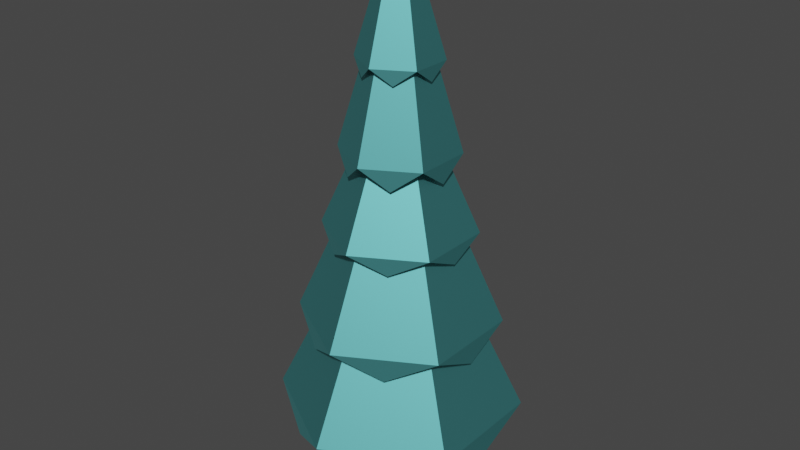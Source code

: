 # Source: pineTree_Round_A.blend  (saved by Blender 3.4.6; exported with 4.5.12 LTS)
import bpy
from mathutils import Matrix  # noqa: F401  (used for matrix-valued properties, if any)

bpy.ops.wm.read_factory_settings(use_empty=True)
scene = bpy.context.scene
scene.name = 'Scene'

# ---- collections
col_collection = bpy.data.collections.new('Collection'); scene.collection.children.link(col_collection)

# ---- materials (node trees are filled in below, after node groups)
mat_leafsdark_017 = bpy.data.materials.new('leafsDark.017')
mat_leafsdark_017.use_transparent_shadow = False
mat_leafsdark_017.diffuse_color = (0.1686, 0.651, 0.6667, 1.0)
mat_leafsdark_017.roughness = 0.5528
mat_leafsdark_017.specular_intensity = 1.0
mat_leafsdark_017.metallic = 1.0
mat_woodbarkdark_012 = bpy.data.materials.new('woodBarkDark.012')
mat_woodbarkdark_012.use_transparent_shadow = False
mat_woodbarkdark_012.diffuse_color = (0.8, 0.4627, 0.3686, 1.0)
mat_woodbarkdark_012.roughness = 0.5528
mat_woodbarkdark_012.specular_intensity = 1.0
mat_woodbarkdark_012.metallic = 1.0

# ---- material node trees
mat_leafsdark_017.use_nodes = True; mat_leafsdark_017.node_tree.nodes.clear()
_N = mat_leafsdark_017.node_tree.nodes; _L = mat_leafsdark_017.node_tree.links
n0 = _N.new('ShaderNodeBsdfPrincipled'); n0.name = 'Principled BSDF'; n0.location = (10, 300)
n0.distribution = 'GGX'
n0.subsurface_method = 'RANDOM_WALK_SKIN'
n0.inputs[0].default_value = (0.1686, 0.651, 0.6667, 1.0)
n0.inputs[1].default_value = 1.0
n0.inputs[2].default_value = 0.5528
n0.inputs[3].default_value = 1.45
n0.inputs[13].default_value = 1.0
n0.inputs[27].default_value = (0.0, 0.0, 0.0, 1.0)
n0.inputs[28].default_value = 1.0
n1 = _N.new('ShaderNodeOutputMaterial'); n1.name = 'Material Output'; n1.location = (300, 300)
n2 = _N.new('ShaderNodeNormalMap'); n2.name = 'Normal Map'; n2.location = (-300, -300)
n2.label = 'Normal/Map'
_L.new(n0.outputs[0], n1.inputs[0])
_L.new(n2.outputs[0], n0.inputs[5])
n1.is_active_output = True
mat_woodbarkdark_012.use_nodes = True; mat_woodbarkdark_012.node_tree.nodes.clear()
_N = mat_woodbarkdark_012.node_tree.nodes; _L = mat_woodbarkdark_012.node_tree.links
n0 = _N.new('ShaderNodeBsdfPrincipled'); n0.name = 'Principled BSDF'; n0.location = (10, 300)
n0.distribution = 'GGX'
n0.subsurface_method = 'RANDOM_WALK_SKIN'
n0.inputs[0].default_value = (0.8, 0.4627, 0.3686, 1.0)
n0.inputs[1].default_value = 1.0
n0.inputs[2].default_value = 0.5528
n0.inputs[3].default_value = 1.45
n0.inputs[13].default_value = 1.0
n0.inputs[27].default_value = (0.0, 0.0, 0.0, 1.0)
n0.inputs[28].default_value = 1.0
n1 = _N.new('ShaderNodeOutputMaterial'); n1.name = 'Material Output'; n1.location = (300, 300)
n2 = _N.new('ShaderNodeNormalMap'); n2.name = 'Normal Map'; n2.location = (-300, -300)
n2.label = 'Normal/Map'
_L.new(n0.outputs[0], n1.inputs[0])
_L.new(n2.outputs[0], n0.inputs[5])
n1.is_active_output = True

# ---- world
world_world = bpy.data.worlds.new('World'); scene.world = world_world
world_world.use_nodes = True; world_world.node_tree.nodes.clear()
_N = world_world.node_tree.nodes; _L = world_world.node_tree.links
n0 = _N.new('ShaderNodeOutputWorld'); n0.name = 'World Output'; n0.location = (300, 300)
n1 = _N.new('ShaderNodeBackground'); n1.name = 'Background'; n1.location = (10, 300)
n1.inputs[0].default_value = (0.05088, 0.05088, 0.05088, 1.0)
_L.new(n1.outputs[0], n0.inputs[0])
n0.is_active_output = True
world_world.color = (0.05088, 0.05088, 0.05088)
world_world.use_sun_shadow = False
world_world.sun_shadow_jitter_overblur = 0.0

# ---- meshes
me_mesh_307 = bpy.data.meshes.new('Mesh.307')
me_mesh_307.from_pydata([(2.402, 2.0, 1.387), (-2.31e-13, 2.0, 2.773), (1.506, 4.134, 0.8693), (-2.31e-13, 4.134, 1.739), (1.293, 4.642, 0.7463), (-2.31e-13, 4.642, 1.493), (1.97, 4.134, 1.137), (-2.31e-13, 4.134, 2.274), (1.167, 6.237, 0.6738), (-2.31e-13, 6.237, 1.348), (1.06, 6.517, 0.612), (-2.31e-13, 6.517, 1.224), (1.97, 4.134, -1.137), (1.97, 3.595, -1.444e-14), (1.97, 4.134, 1.137), (-2.31e-13, 4.134, 1.739), (-1.506, 4.134, 0.8693), (-2.31e-13, 4.642, 1.493), (-1.293, 4.642, 0.7463), (-2.402, 2.0, 1.387), (-2.31e-13, 2.0, 2.773), (-2.31e-13, 2.0, 2.773), (-1.201, 1.402, 2.08), (-2.402, 2.0, 1.387), (-1.97, 4.134, -1.137), (-0.9848, 3.595, -1.706), (-2.31e-13, 4.134, -2.274), (1.506, 4.134, -0.8693), (1.506, 4.134, 0.8693), (1.293, 4.642, -0.7463), (1.293, 4.642, 0.7463), (2.402, 2.0, 1.387), (2.402, 2.0, -1.387), (-2.31e-13, 9.981, 0.7382), (-0.6393, 9.981, 0.3691), (-2.31e-13, 10.09, 0.7069), (-0.6122, 10.09, 0.3534), (-1.137, 8.024, 0.6567), (-2.31e-13, 8.024, 1.313), (1.97, 4.134, -1.137), (1.506, 4.134, 0.8693), (1.97, 4.134, 1.137), (-2.31e-13, 4.134, 2.274), (-2.31e-13, 4.134, 1.739), (-1.97, 4.134, 1.137), (-1.506, 4.134, 0.8693), (-1.506, 4.134, -0.8693), (1.506, 4.134, -0.8693), (-2.31e-13, 4.134, -2.274), (-2.31e-13, 4.134, -1.739), (-1.97, 4.134, -1.137), (-2.31e-13, 4.134, 2.274), (-1.97, 4.134, 1.137), (-2.31e-13, 6.237, 1.348), (-1.167, 6.237, 0.6738), (-2.31e-13, 6.517, 1.224), (-1.06, 6.517, 0.612), (-2.31e-13, 4.134, -1.739), (1.506, 4.134, -0.8693), (-2.31e-13, 4.642, -1.493), (1.293, 4.642, -0.7463), (2.402, 2.0, -1.387), (-2.31e-13, 2.0, -2.773), (-2.402, 1.402, -4.331e-14), (-2.402, 2.0, -1.387), (-2.402, 2.0, 1.387), (-1.477, 6.237, -0.8529), (-0.795, 8.024, -0.459), (-1.477, 6.237, 0.8529), (-0.795, 8.024, 0.459), (-2.31e-13, 6.237, 1.706), (-1.477, 6.237, 0.8529), (-2.31e-13, 8.024, 0.918), (-0.795, 8.024, 0.459), (0.6393, 9.981, -0.3691), (0.6393, 9.981, 0.3691), (0.6122, 10.09, -0.3534), (0.6122, 10.09, 0.3534), (1.137, 8.024, 0.6567), (1.137, 8.024, -0.6567), (-2.31e-13, 2.0, -2.773), (1.201, 1.402, -2.08), (2.402, 2.0, -1.387), (-2.31e-13, 9.981, -0.9325), (0.8076, 9.981, -0.4663), (-2.31e-13, 12.53, -0.1606), (0.1391, 12.53, -0.0803), (1.137, 8.024, 0.6567), (-2.31e-13, 8.024, 1.313), (0.6393, 9.981, 0.3691), (-2.31e-13, 9.981, 0.7382), (0.6122, 10.09, 0.3534), (-2.31e-13, 10.09, 0.7069), (1.137, 8.024, 0.6567), (0.5687, 7.556, 0.985), (-2.31e-13, 8.024, 1.313), (-1.506, 4.134, -0.8693), (-1.293, 4.642, -0.7463), (-1.506, 4.134, 0.8693), (-1.293, 4.642, 0.7463), (-2.402, 2.0, 1.387), (-2.402, 2.0, -1.387), (-1.137, 8.024, -0.6567), (-2.31e-13, 8.024, -1.313), (-0.6393, 9.981, -0.3691), (-2.31e-13, 9.981, -0.7382), (-0.6122, 10.09, -0.3534), (-2.31e-13, 10.09, -0.7069), (-1.97, 4.134, -1.137), (-2.31e-13, 4.134, -2.274), (-1.167, 6.237, -0.6738), (-2.31e-13, 6.237, -1.348), (-1.06, 6.517, -0.612), (-2.31e-13, 6.517, -1.224), (2.402, 2.0, 1.387), (1.201, 1.402, 2.08), (-2.31e-13, 2.0, 2.773), (-2.402, 2.0, -1.387), (-2.31e-13, 2.0, -2.773), (-1.506, 4.134, -0.8693), (-2.31e-13, 4.134, -1.739), (-1.293, 4.642, -0.7463), (-2.31e-13, 4.642, -1.493), (-1.97, 3.595, -2.888e-14), (-1.97, 4.134, -1.137), (-1.97, 4.134, 1.137), (1.97, 4.134, 1.137), (0.9848, 3.595, 1.706), (-2.31e-13, 4.134, 2.274), (1.97, 4.134, -1.137), (1.97, 4.134, 1.137), (1.167, 6.237, -0.6738), (1.167, 6.237, 0.6738), (1.06, 6.517, -0.612), (1.06, 6.517, 0.612), (-2.31e-13, 4.134, -2.274), (1.97, 4.134, -1.137), (-2.31e-13, 6.237, -1.348), (1.167, 6.237, -0.6738), (-2.31e-13, 6.517, -1.224), (1.06, 6.517, -0.612), (2.402, 2.0, -1.387), (2.402, 1.402, -2.888e-14), (2.402, 2.0, 1.387), (-2.31e-13, 4.134, -2.274), (0.9848, 3.595, -1.706), (1.97, 4.134, -1.137), (-2.402, 2.0, -1.387), (-1.201, 1.402, -2.08), (-2.31e-13, 2.0, -2.773), (-2.31e-13, 4.134, 2.274), (-0.9848, 3.595, 1.706), (-1.97, 4.134, 1.137), (-1.97, 4.134, -1.137), (-1.167, 6.237, -0.6738), (-1.97, 4.134, 1.137), (-1.167, 6.237, 0.6738), (-1.06, 6.517, -0.612), (-1.06, 6.517, 0.612), (-0.6393, 9.981, -0.3691), (-0.6122, 10.09, -0.3534), (-0.6393, 9.981, 0.3691), (-0.6122, 10.09, 0.3534), (-1.137, 8.024, 0.6567), (-1.137, 8.024, -0.6567), (-2.31e-13, 8.024, -1.313), (0.5687, 7.556, -0.985), (1.137, 8.024, -0.6567), (-1.137, 8.024, -0.6567), (-0.5687, 7.556, -0.985), (-2.31e-13, 8.024, -1.313), (1.137, 8.024, -0.6567), (0.795, 8.024, 0.459), (1.137, 8.024, 0.6567), (-2.31e-13, 8.024, 1.313), (-2.31e-13, 8.024, 0.918), (-1.137, 8.024, 0.6567), (-0.795, 8.024, 0.459), (-0.795, 8.024, -0.459), (0.795, 8.024, -0.459), (-2.31e-13, 8.024, -1.313), (-2.31e-13, 8.024, -0.918), (-1.137, 8.024, -0.6567), (-2.31e-13, 9.981, 0.9325), (-0.8076, 9.981, 0.4663), (-2.31e-13, 12.53, 0.1606), (-0.1391, 12.53, 0.0803), (-1.477, 6.237, -0.8529), (-0.7386, 5.832, -1.279), (-2.31e-13, 6.237, -1.706), (1.477, 6.237, 0.8529), (-2.31e-13, 6.237, 1.706), (0.795, 8.024, 0.459), (-2.31e-13, 8.024, 0.918), (-2.31e-13, 8.024, -1.313), (1.137, 8.024, -0.6567), (-2.31e-13, 9.981, -0.7382), (0.6393, 9.981, -0.3691), (-2.31e-13, 10.09, -0.7069), (0.6122, 10.09, -0.3534), (1.477, 6.237, -0.8529), (1.167, 6.237, 0.6738), (1.477, 6.237, 0.8529), (-2.31e-13, 6.237, 1.706), (-2.31e-13, 6.237, 1.348), (-1.477, 6.237, 0.8529), (-1.167, 6.237, 0.6738), (-1.167, 6.237, -0.6738), (1.167, 6.237, -0.6738), (-2.31e-13, 6.237, -1.706), (-2.31e-13, 6.237, -1.348), (-1.477, 6.237, -0.8529), (-2.31e-13, 9.981, -0.9325), (0.4038, 9.649, -0.6994), (0.8076, 9.981, -0.4663), (-1.137, 7.556, 4.331e-14), (-1.137, 8.024, -0.6567), (-1.137, 8.024, 0.6567), (-0.8076, 9.981, -0.4663), (-0.1391, 12.53, -0.0803), (-0.8076, 9.981, 0.4663), (-0.1391, 12.53, 0.0803), (-2.31e-13, 8.024, 1.313), (-0.5687, 7.556, 0.985), (-1.137, 8.024, 0.6567), (0.1391, 12.53, -0.0803), (0.1391, 12.53, 0.0803), (-2.31e-13, 12.53, -0.1606), (-2.31e-13, 12.53, 0.1606), (-0.1391, 12.53, -0.0803), (-0.1391, 12.53, 0.0803), (0.8076, 9.981, -0.4663), (0.8076, 9.649, 1.011e-13), (0.8076, 9.981, 0.4663), (-1.477, 5.832, 2.888e-14), (-1.477, 6.237, -0.8529), (-1.477, 6.237, 0.8529), (0.8076, 9.981, 0.4663), (0.4038, 9.649, 0.6994), (-2.31e-13, 9.981, 0.9325), (-2.31e-13, 6.237, -1.706), (0.7386, 5.832, -1.279), (1.477, 6.237, -0.8529), (1.477, 6.237, 0.8529), (0.7386, 5.832, 1.279), (-2.31e-13, 6.237, 1.706), (-0.8076, 9.649, 8.663e-14), (-0.8076, 9.981, -0.4663), (-0.8076, 9.981, 0.4663), (-0.8076, 9.981, -0.4663), (-0.4038, 9.649, -0.6994), (-2.31e-13, 9.981, -0.9325), (0.8076, 9.981, 0.4663), (-2.31e-13, 9.981, 0.9325), (0.1391, 12.53, 0.0803), (-2.31e-13, 12.53, 0.1606), (0.8076, 9.981, -0.4663), (0.8076, 9.981, 0.4663), (0.1391, 12.53, -0.0803), (0.1391, 12.53, 0.0803), (0.8076, 9.981, -0.4663), (0.6393, 9.981, 0.3691), (0.8076, 9.981, 0.4663), (-2.31e-13, 9.981, 0.9325), (-2.31e-13, 9.981, 0.7382), (-0.8076, 9.981, 0.4663), (-0.6393, 9.981, 0.3691), (-0.6393, 9.981, -0.3691), (0.6393, 9.981, -0.3691), (-2.31e-13, 9.981, -0.9325), (-2.31e-13, 9.981, -0.7382), (-0.8076, 9.981, -0.4663), (-2.31e-13, 6.237, -1.706), (1.477, 6.237, -0.8529), (-2.31e-13, 8.024, -0.918), (0.795, 8.024, -0.459), (1.477, 6.237, -0.8529), (1.477, 5.832, 2.888e-14), (1.477, 6.237, 0.8529), (-1.477, 6.237, -0.8529), (-2.31e-13, 6.237, -1.706), (-0.795, 8.024, -0.459), (-2.31e-13, 8.024, -0.918), (2.402, 2.0, 1.387), (2.402, 2.0, -1.387), (-2.31e-13, 2.0, 2.773), (0.6992, 2.0, 0.4037), (-3.176e-13, 2.0, 0.8074), (-2.402, 2.0, 1.387), (-0.6992, 2.0, 0.4037), (-0.6992, 2.0, -0.4037), (0.6992, 2.0, -0.4037), (-2.31e-13, 2.0, -2.773), (-3.176e-13, 2.0, -0.8074), (-2.402, 2.0, -1.387), (-2.31e-13, 9.981, 0.9325), (-0.4038, 9.649, 0.6994), (-0.8076, 9.981, 0.4663), (-2.31e-13, 6.237, 1.706), (-0.7386, 5.832, 1.279), (-1.477, 6.237, 0.8529), (-0.8076, 9.981, -0.4663), (-2.31e-13, 9.981, -0.9325), (-0.1391, 12.53, -0.0803), (-2.31e-13, 12.53, -0.1606), (1.137, 8.024, -0.6567), (1.137, 7.556, 4.331e-14), (1.137, 8.024, 0.6567), (1.477, 6.237, -0.8529), (1.477, 6.237, 0.8529), (0.795, 8.024, -0.459), (0.795, 8.024, 0.459), (1.063, 0.0, -0.6136), (1.063, 0.0, 0.6136), (0.6992, 2.0, -0.4037), (0.6992, 2.0, 0.4037), (1.063, 0.0, 0.6136), (1.063, 0.0, -0.6136), (0.0, 0.0, 1.227), (0.0, 0.0, -1.227), (-1.063, 0.0, 0.6136), (-1.063, 0.0, -0.6136), (0.0, 0.0, -1.227), (1.063, 0.0, -0.6136), (-3.176e-13, 2.0, -0.8074), (0.6992, 2.0, -0.4037), (-1.063, 0.0, -0.6136), (-0.6992, 2.0, -0.4037), (-1.063, 0.0, 0.6136), (-0.6992, 2.0, 0.4037), (0.0, 0.0, 1.227), (-1.063, 0.0, 0.6136), (-3.176e-13, 2.0, 0.8074), (-0.6992, 2.0, 0.4037), (-1.063, 0.0, -0.6136), (0.0, 0.0, -1.227), (-0.6992, 2.0, -0.4037), (-3.176e-13, 2.0, -0.8074), (1.063, 0.0, 0.6136), (0.0, 0.0, 1.227), (0.6992, 2.0, 0.4037), (-3.176e-13, 2.0, 0.8074)], [], [(0, 2, 1), (3, 1, 2), (2, 4, 3), (5, 3, 4), (6, 8, 7), (9, 7, 8), (8, 10, 9), (11, 9, 10), (12, 14, 13), (15, 17, 16), (18, 16, 17), (16, 19, 15), (20, 15, 19), (21, 23, 22), (24, 26, 25), (27, 29, 28), (30, 28, 29), (28, 31, 27), (32, 27, 31), (33, 35, 34), (36, 34, 35), (34, 37, 33), (38, 33, 37), (39, 41, 40), (42, 40, 41), (43, 40, 42), (44, 43, 42), (45, 43, 44), (46, 45, 44), (40, 47, 39), (48, 39, 47), (49, 48, 47), (46, 48, 49), (50, 48, 46), (44, 50, 46), (51, 53, 52), (54, 52, 53), (53, 55, 54), (56, 54, 55), (57, 59, 58), (60, 58, 59), (58, 61, 57), (62, 57, 61), (63, 65, 64), (66, 68, 67), (69, 67, 68), (70, 72, 71), (73, 71, 72), (74, 76, 75), (77, 75, 76), (75, 78, 74), (79, 74, 78), (80, 82, 81), (83, 85, 84), (86, 84, 85), (87, 89, 88), (90, 88, 89), (89, 91, 90), (92, 90, 91), (93, 95, 94), (96, 98, 97), (99, 97, 98), (98, 96, 100), (101, 100, 96), (102, 104, 103), (105, 103, 104), (104, 106, 105), (107, 105, 106), (108, 110, 109), (111, 109, 110), (110, 112, 111), (113, 111, 112), (114, 116, 115), (117, 119, 118), (120, 118, 119), (119, 121, 120), (122, 120, 121), (123, 125, 124), (126, 128, 127), (129, 131, 130), (132, 130, 131), (131, 133, 132), (134, 132, 133), (135, 137, 136), (138, 136, 137), (137, 139, 138), (140, 138, 139), (141, 143, 142), (144, 146, 145), (147, 149, 148), (150, 152, 151), (153, 155, 154), (156, 154, 155), (154, 156, 157), (158, 157, 156), (159, 161, 160), (162, 160, 161), (161, 159, 163), (164, 163, 159), (165, 167, 166), (168, 170, 169), (171, 173, 172), (174, 172, 173), (175, 172, 174), (176, 175, 174), (177, 175, 176), (178, 177, 176), (172, 179, 171), (180, 171, 179), (181, 180, 179), (178, 180, 181), (182, 180, 178), (176, 182, 178), (183, 185, 184), (186, 184, 185), (187, 189, 188), (190, 192, 191), (193, 191, 192), (194, 196, 195), (197, 195, 196), (196, 198, 197), (199, 197, 198), (200, 202, 201), (203, 201, 202), (204, 201, 203), (205, 204, 203), (206, 204, 205), (207, 206, 205), (201, 208, 200), (209, 200, 208), (210, 209, 208), (207, 209, 210), (211, 209, 207), (205, 211, 207), (212, 214, 213), (215, 217, 216), (218, 220, 219), (221, 219, 220), (222, 224, 223), (225, 227, 226), (228, 226, 227), (229, 228, 227), (230, 228, 229), (231, 233, 232), (234, 236, 235), (237, 239, 238), (240, 242, 241), (243, 245, 244), (246, 248, 247), (249, 251, 250), (252, 254, 253), (255, 253, 254), (256, 258, 257), (259, 257, 258), (260, 262, 261), (263, 261, 262), (264, 261, 263), (265, 264, 263), (266, 264, 265), (267, 266, 265), (261, 268, 260), (269, 260, 268), (270, 269, 268), (267, 269, 270), (271, 269, 267), (265, 271, 267), (272, 274, 273), (275, 273, 274), (276, 278, 277), (279, 281, 280), (282, 280, 281), (283, 285, 284), (286, 284, 285), (287, 286, 285), (288, 287, 285), (289, 287, 288), (290, 289, 288), (286, 291, 284), (292, 284, 291), (293, 292, 291), (294, 292, 293), (290, 294, 293), (288, 294, 290), (295, 297, 296), (298, 300, 299), (301, 303, 302), (304, 302, 303), (305, 307, 306), (308, 310, 309), (311, 309, 310), (312, 314, 313), (315, 313, 314), (316, 318, 317), (319, 317, 318), (320, 319, 318), (321, 319, 320), (322, 324, 323), (325, 323, 324), (326, 328, 327), (329, 327, 328), (330, 332, 331), (333, 331, 332), (334, 336, 335), (337, 335, 336), (338, 340, 339), (341, 339, 340)])
me_mesh_307.polygons.foreach_set('use_smooth', [True] * 206)
me_mesh_307.polygons.foreach_set('material_index', [0, 0, 0, 0, 0, 0, 0, 0, 0, 0, 0, 0, 0, 0, 0, 0, 0, 0, 0, 0, 0, 0, 0, 0, 0, 0, 0, 0, 0, 0, 0, 0, 0, 0, 0, 0, 0, 0, 0, 0, 0, 0, 0, 0, 0, 0, 0, 0, 0, 0, 0, 0, 0, 0, 0, 0, 0, 0, 0, 0, 0, 0, 0, 0, 0, 0, 0, 0, 0, 0, 0, 0, 0, 0, 0, 0, 0, 0, 0, 0, 0, 0, 0, 0, 0, 0, 0, 0, 0, 0, 0, 0, 0, 0, 0, 0, 0, 0, 0, 0, 0, 0, 0, 0, 0, 0, 0, 0, 0, 0, 0, 0, 0, 0, 0, 0, 0, 0, 0, 0, 0, 0, 0, 0, 0, 0, 0, 0, 0, 0, 0, 0, 0, 0, 0, 0, 0, 0, 0, 0, 0, 0, 0, 0, 0, 0, 0, 0, 0, 0, 0, 0, 0, 0, 0, 0, 0, 0, 0, 0, 0, 0, 0, 0, 0, 0, 0, 0, 0, 0, 0, 0, 0, 0, 0, 0, 0, 0, 0, 0, 0, 0, 0, 0, 0, 0, 0, 0, 0, 0, 1, 1, 1, 1, 1, 1, 1, 1, 1, 1, 1, 1, 1, 1, 1, 1])
_uv = me_mesh_307.uv_layers.new(name='map1')
_uv.uv.foreach_set('vector', [5.46, 3.599, 3.423, 12.71, -5.46, 3.599, -3.423, 12.71, -5.46, 3.599, 3.423, 12.71, 3.423, 12.71, 2.938, 14.88, -3.423, 12.71, -2.938, 14.88, -3.423, 12.71, 2.938, 14.88, 4.477, 12.44, 2.653, 21.3, -4.477, 12.44, -2.653, 21.3, -4.477, 12.44, 2.653, 21.3, 2.653, 21.3, 2.409, 22.48, -2.653, 21.3, -2.409, 22.48, -2.653, 21.3, 2.409, 22.48, 4.477, 16.28, -4.477, 16.28, 5.684e-14, 14.15, 3.423, 12.71, 2.938, 14.88, -3.423, 12.71, -2.938, 14.88, -3.423, 12.71, 2.938, 14.88, -3.423, 12.71, -5.46, 3.599, 3.423, 12.71, 5.46, 3.599, 3.423, 12.71, -5.46, 3.599, 5.46, 7.874, -5.46, 7.874, -5.178e-07, 5.52, 4.477, 16.28, -4.477, 16.28, -5.032e-09, 14.15, 3.423, 12.71, 2.938, 14.88, -3.423, 12.71, -2.938, 14.88, -3.423, 12.71, 2.938, 14.88, -3.423, 12.71, -5.46, 3.599, 3.423, 12.71, 5.46, 3.599, 3.423, 12.71, -5.46, 3.599, 1.453, 37.46, 1.391, 37.89, -1.453, 37.46, -1.391, 37.89, -1.453, 37.46, 1.391, 37.89, -1.453, 37.46, -2.585, 29.51, 1.453, 37.46, 2.585, 29.51, 1.453, 37.46, -2.585, 29.51, 7.754, -4.477, 7.754, 4.477, 5.928, 3.423, -9.095e-13, 8.954, 5.928, 3.423, 7.754, 4.477, -9.095e-13, 6.845, 5.928, 3.423, -9.095e-13, 8.954, -7.754, 4.477, -9.095e-13, 6.845, -9.095e-13, 8.954, -5.928, 3.423, -9.095e-13, 6.845, -7.754, 4.477, -5.928, -3.423, -5.928, 3.423, -7.754, 4.477, 5.928, 3.423, 5.928, -3.423, 7.754, -4.477, -9.095e-13, -8.954, 7.754, -4.477, 5.928, -3.423, -9.095e-13, -6.845, -9.095e-13, -8.954, 5.928, -3.423, -5.928, -3.423, -9.095e-13, -8.954, -9.095e-13, -6.845, -7.754, -4.477, -9.095e-13, -8.954, -5.928, -3.423, -7.754, 4.477, -7.754, -4.477, -5.928, -3.423, 4.477, 12.44, 2.653, 21.3, -4.477, 12.44, -2.653, 21.3, -4.477, 12.44, 2.653, 21.3, 2.653, 21.3, 2.409, 22.48, -2.653, 21.3, -2.409, 22.48, -2.653, 21.3, 2.409, 22.48, 3.423, 12.71, 2.938, 14.88, -3.423, 12.71, -2.938, 14.88, -3.423, 12.71, 2.938, 14.88, -3.423, 12.71, -5.46, 3.599, 3.423, 12.71, 5.46, 3.599, 3.423, 12.71, -5.46, 3.599, -1.705e-13, 5.52, 5.46, 7.874, -5.46, 7.874, -3.358, 20.86, 3.358, 20.86, -1.807, 28.4, 1.807, 28.4, -1.807, 28.4, 3.358, 20.86, 3.358, 20.86, 1.807, 28.4, -3.358, 20.86, -1.807, 28.4, -3.358, 20.86, 1.807, 28.4, 1.453, 37.46, 1.391, 37.89, -1.453, 37.46, -1.391, 37.89, -1.453, 37.46, 1.391, 37.89, -1.453, 37.46, -2.585, 29.51, 1.453, 37.46, 2.585, 29.51, 1.453, 37.46, -2.585, 29.51, 5.46, 7.874, -5.46, 7.874, -5.178e-07, 5.52, 1.836, 37.2, 0.3161, 47.57, -1.836, 37.2, -0.3161, 47.57, -1.836, 37.2, 0.3161, 47.57, 2.585, 29.51, 1.453, 37.46, -2.585, 29.51, -1.453, 37.46, -2.585, 29.51, 1.453, 37.46, 1.453, 37.46, 1.391, 37.89, -1.453, 37.46, -1.391, 37.89, -1.453, 37.46, 1.391, 37.89, 2.585, 31.59, -2.585, 31.59, 3.224e-07, 29.75, -3.423, 12.71, 3.423, 12.71, -2.938, 14.88, 2.938, 14.88, -2.938, 14.88, 3.423, 12.71, 3.423, 12.71, -3.423, 12.71, 5.46, 3.599, -5.46, 3.599, 5.46, 3.599, -3.423, 12.71, 2.585, 29.51, 1.453, 37.46, -2.585, 29.51, -1.453, 37.46, -2.585, 29.51, 1.453, 37.46, 1.453, 37.46, 1.391, 37.89, -1.453, 37.46, -1.391, 37.89, -1.453, 37.46, 1.391, 37.89, 4.477, 12.44, 2.653, 21.3, -4.477, 12.44, -2.653, 21.3, -4.477, 12.44, 2.653, 21.3, 2.653, 21.3, 2.409, 22.48, -2.653, 21.3, -2.409, 22.48, -2.653, 21.3, 2.409, 22.48, 5.46, 7.874, -5.46, 7.874, 5.178e-07, 5.52, 5.46, 3.599, 3.423, 12.71, -5.46, 3.599, -3.423, 12.71, -5.46, 3.599, 3.423, 12.71, 3.423, 12.71, 2.938, 14.88, -3.423, 12.71, -2.938, 14.88, -3.423, 12.71, 2.938, 14.88, -1.137e-13, 14.15, 4.477, 16.28, -4.477, 16.28, 4.477, 16.28, -4.477, 16.28, -5.034e-09, 14.15, 4.477, 12.44, 2.653, 21.3, -4.477, 12.44, -2.653, 21.3, -4.477, 12.44, 2.653, 21.3, 2.653, 21.3, 2.409, 22.48, -2.653, 21.3, -2.409, 22.48, -2.653, 21.3, 2.409, 22.48, 4.477, 12.44, 2.653, 21.3, -4.477, 12.44, -2.653, 21.3, -4.477, 12.44, 2.653, 21.3, 2.653, 21.3, 2.409, 22.48, -2.653, 21.3, -2.409, 22.48, -2.653, 21.3, 2.409, 22.48, 5.46, 7.874, -5.46, 7.874, 1.137e-13, 5.52, 4.477, 16.28, -4.477, 16.28, 5.034e-09, 14.15, 5.46, 7.874, -5.46, 7.874, 5.178e-07, 5.52, 4.477, 16.28, -4.477, 16.28, 5.032e-09, 14.15, -4.477, 12.44, 4.477, 12.44, -2.653, 21.3, 2.653, 21.3, -2.653, 21.3, 4.477, 12.44, -2.653, 21.3, 2.653, 21.3, -2.409, 22.48, 2.409, 22.48, -2.409, 22.48, 2.653, 21.3, -1.453, 37.46, 1.453, 37.46, -1.391, 37.89, 1.391, 37.89, -1.391, 37.89, 1.453, 37.46, 1.453, 37.46, -1.453, 37.46, 2.585, 29.51, -2.585, 29.51, 2.585, 29.51, -1.453, 37.46, 2.585, 31.59, -2.585, 31.59, -3.224e-07, 29.75, 2.585, 31.59, -2.585, 31.59, 3.224e-07, 29.75, 4.478, -2.585, 4.478, 2.585, 3.13, 1.807, -9.095e-13, 5.171, 3.13, 1.807, 4.478, 2.585, -9.095e-13, 3.614, 3.13, 1.807, -9.095e-13, 5.171, -4.478, 2.585, -9.095e-13, 3.614, -9.095e-13, 5.171, -3.13, 1.807, -9.095e-13, 3.614, -4.478, 2.585, -3.13, -1.807, -3.13, 1.807, -4.478, 2.585, 3.13, 1.807, 3.13, -1.807, 4.478, -2.585, -9.095e-13, -5.171, 4.478, -2.585, 3.13, -1.807, -9.095e-13, -3.614, -9.095e-13, -5.171, 3.13, -1.807, -3.13, -1.807, -9.095e-13, -5.171, -9.095e-13, -3.614, -4.478, -2.585, -9.095e-13, -5.171, -3.13, -1.807, -4.478, 2.585, -4.478, -2.585, -3.13, -1.807, 1.836, 37.2, 0.3161, 47.57, -1.836, 37.2, -0.3161, 47.57, -1.836, 37.2, 0.3161, 47.57, 3.358, 24.55, -3.358, 24.55, 1.45e-07, 22.96, 3.358, 20.86, 1.807, 28.4, -3.358, 20.86, -1.807, 28.4, -3.358, 20.86, 1.807, 28.4, 2.585, 29.51, 1.453, 37.46, -2.585, 29.51, -1.453, 37.46, -2.585, 29.51, 1.453, 37.46, 1.453, 37.46, 1.391, 37.89, -1.453, 37.46, -1.391, 37.89, -1.453, 37.46, 1.391, 37.89, 5.816, -3.358, 5.816, 3.358, 4.595, 2.653, -9.095e-13, 6.715, 4.595, 2.653, 5.816, 3.358, -9.095e-13, 5.305, 4.595, 2.653, -9.095e-13, 6.715, -5.816, 3.358, -9.095e-13, 5.305, -9.095e-13, 6.715, -4.595, 2.653, -9.095e-13, 5.305, -5.816, 3.358, -4.595, -2.653, -4.595, 2.653, -5.816, 3.358, 4.595, 2.653, 4.595, -2.653, 5.816, -3.358, -9.095e-13, -6.715, 5.816, -3.358, 4.595, -2.653, -9.095e-13, -5.305, -9.095e-13, -6.715, 4.595, -2.653, -4.595, -2.653, -9.095e-13, -6.715, -9.095e-13, -5.305, -5.816, -3.358, -9.095e-13, -6.715, -4.595, -2.653, -5.816, 3.358, -5.816, -3.358, -4.595, -2.653, 1.836, 39.29, -1.836, 39.29, 5.434e-07, 37.99, 1.705e-13, 29.75, 2.585, 31.59, -2.585, 31.59, -1.836, 37.2, 1.836, 37.2, -0.3161, 47.57, 0.3161, 47.57, -0.3161, 47.57, 1.836, 37.2, 2.585, 31.59, -2.585, 31.59, -3.224e-07, 29.75, -0.5476, -0.3161, 9.095e-13, -0.6323, -0.5476, 0.3161, 9.095e-13, 0.6323, -0.5476, 0.3161, 9.095e-13, -0.6323, 0.5476, -0.3161, 9.095e-13, 0.6323, 9.095e-13, -0.6323, 0.5476, 0.3161, 9.095e-13, 0.6323, 0.5476, -0.3161, 1.836, 39.29, -1.836, 39.29, -3.979e-13, 37.99, 1.137e-13, 22.96, 3.358, 24.55, -3.358, 24.55, 1.836, 39.29, -1.836, 39.29, -5.434e-07, 37.99, 3.358, 24.55, -3.358, 24.55, -1.45e-07, 22.96, 3.358, 24.55, -3.358, 24.55, 1.45e-07, 22.96, 3.411e-13, 37.99, 1.836, 39.29, -1.836, 39.29, 1.836, 39.29, -1.836, 39.29, -5.434e-07, 37.99, 1.836, 37.2, 0.3161, 47.57, -1.836, 37.2, -0.3161, 47.57, -1.836, 37.2, 0.3161, 47.57, 1.836, 37.2, 0.3161, 47.57, -1.836, 37.2, -0.3161, 47.57, -1.836, 37.2, 0.3161, 47.57, 3.179, -1.836, 3.179, 1.836, 2.517, 1.453, -9.095e-13, 3.671, 2.517, 1.453, 3.179, 1.836, -9.095e-13, 2.906, 2.517, 1.453, -9.095e-13, 3.671, -3.179, 1.836, -9.095e-13, 2.906, -9.095e-13, 3.671, -2.517, 1.453, -9.095e-13, 2.906, -3.179, 1.836, -2.517, -1.453, -2.517, 1.453, -3.179, 1.836, 2.517, 1.453, 2.517, -1.453, 3.179, -1.836, -9.095e-13, -3.671, 3.179, -1.836, 2.517, -1.453, -9.095e-13, -2.906, -9.095e-13, -3.671, 2.517, -1.453, -2.517, -1.453, -9.095e-13, -3.671, -9.095e-13, -2.906, -3.179, -1.836, -9.095e-13, -3.671, -2.517, -1.453, -3.179, 1.836, -3.179, -1.836, -2.517, -1.453, 3.358, 20.86, 1.807, 28.4, -3.358, 20.86, -1.807, 28.4, -3.358, 20.86, 1.807, 28.4, 3.358, 24.55, -3.358, 24.55, -1.137e-13, 22.96, 3.358, 20.86, 1.807, 28.4, -3.358, 20.86, -1.807, 28.4, -3.358, 20.86, 1.807, 28.4, 9.456, 5.46, -9.095e-13, 10.92, 9.456, -5.46, 2.753, 1.589, 9.456, -5.46, -9.095e-13, 10.92, -1.251e-12, 3.179, 2.753, 1.589, -9.095e-13, 10.92, -9.456, 5.46, -1.251e-12, 3.179, -9.095e-13, 10.92, -2.753, 1.589, -1.251e-12, 3.179, -9.456, 5.46, -2.753, -1.589, -2.753, 1.589, -9.456, 5.46, 2.753, 1.589, 2.753, -1.589, 9.456, -5.46, -9.095e-13, -10.92, 9.456, -5.46, 2.753, -1.589, -1.251e-12, -3.179, -9.095e-13, -10.92, 2.753, -1.589, -9.456, -5.46, -9.095e-13, -10.92, -1.251e-12, -3.179, -2.753, -1.589, -9.456, -5.46, -1.251e-12, -3.179, -9.456, 5.46, -9.456, -5.46, -2.753, -1.589, 1.836, 39.29, -1.836, 39.29, 5.434e-07, 37.99, 3.358, 24.55, -3.358, 24.55, -1.45e-07, 22.96, 1.836, 37.2, 0.3161, 47.57, -1.836, 37.2, -0.3161, 47.57, -1.836, 37.2, 0.3161, 47.57, 2.585, 31.59, -2.585, 31.59, -1.705e-13, 29.75, 3.358, 20.86, 1.807, 28.4, -3.358, 20.86, -1.807, 28.4, -3.358, 20.86, 1.807, 28.4, 2.416, -0.7485, 1.589, 7.255, -2.416, -0.7485, -1.589, 7.255, -2.416, -0.7485, 1.589, 7.255, 4.184, 2.416, 0.0, 4.832, 4.184, -2.416, 0.0, -4.832, 4.184, -2.416, 0.0, 4.832, -4.184, 2.416, 0.0, -4.832, 0.0, 4.832, -4.184, -2.416, 0.0, -4.832, -4.184, 2.416, 2.416, -0.7485, 1.589, 7.255, -2.416, -0.7485, -1.589, 7.255, -2.416, -0.7485, 1.589, 7.255, -2.416, -0.7485, 2.416, -0.7485, -1.589, 7.255, 1.589, 7.255, -1.589, 7.255, 2.416, -0.7485, 2.416, -0.7485, 1.589, 7.255, -2.416, -0.7485, -1.589, 7.255, -2.416, -0.7485, 1.589, 7.255, 2.416, -0.7485, 1.589, 7.255, -2.416, -0.7485, -1.589, 7.255, -2.416, -0.7485, 1.589, 7.255, 2.416, -0.7485, 1.589, 7.255, -2.416, -0.7485, -1.589, 7.255, -2.416, -0.7485, 1.589, 7.255])
me_mesh_307.materials.append(mat_leafsdark_017)
me_mesh_307.materials.append(mat_woodbarkdark_012)
me_mesh_307.update()
me_mesh_307.normals_split_custom_set([tuple(v) for v in zip(*[iter([0.461, 0.3872, 0.7985, 0.461, 0.3872, 0.7985, 0.461, 0.3872, 0.7985, 0.461, 0.3872, 0.7985, 0.461, 0.3872, 0.7985, 0.461, 0.3872, 0.7985, 0.461, 0.3872, 0.7985, 0.461, 0.3872, 0.7985, 0.461, 0.3872, 0.7985, 0.461, 0.3872, 0.7985, 0.461, 0.3872, 0.7985, 0.461, 0.3872, 0.7985, 0.4671, 0.3566, 0.8091, 0.4671, 0.3566, 0.8091, 0.4671, 0.3566, 0.8091, 0.4671, 0.3566, 0.8091, 0.4671, 0.3566, 0.8091, 0.4671, 0.3566, 0.8091, 0.4671, 0.3566, 0.8091, 0.4671, 0.3566, 0.8091, 0.4671, 0.3566, 0.8091, 0.4671, 0.3566, 0.8091, 0.4671, 0.3566, 0.8091, 0.4671, 0.3566, 0.8091, 1.0, 0.0, 0.0, 1.0, 0.0, 0.0, 1.0, 0.0, 0.0, -0.461, 0.3872, 0.7985, -0.461, 0.3872, 0.7985, -0.461, 0.3872, 0.7985, -0.461, 0.3872, 0.7985, -0.461, 0.3872, 0.7985, -0.461, 0.3872, 0.7985, -0.461, 0.3872, 0.7985, -0.461, 0.3872, 0.7985, -0.461, 0.3872, 0.7985, -0.461, 0.3872, 0.7985, -0.461, 0.3872, 0.7985, -0.461, 0.3872, 0.7985, -0.5, 1.437e-07, 0.866, -0.5, 1.437e-07, 0.866, -0.5, 1.437e-07, 0.866, -0.5, 5.83e-07, -0.866, -0.5, 5.83e-07, -0.866, -0.5, 5.83e-07, -0.866, 0.922, 0.3872, 0.0, 0.922, 0.3872, 0.0, 0.922, 0.3872, 0.0, 0.922, 0.3872, 0.0, 0.922, 0.3872, 0.0, 0.922, 0.3872, 0.0, 0.922, 0.3872, 0.0, 0.922, 0.3872, 0.0, 0.922, 0.3872, 0.0, 0.922, 0.3872, 0.0, 0.922, 0.3872, 0.0, 0.922, 0.3872, 0.0, -0.4846, 0.2466, 0.8393, -0.4846, 0.2466, 0.8393, -0.4846, 0.2466, 0.8393, -0.4846, 0.2466, 0.8393, -0.4846, 0.2466, 0.8393, -0.4846, 0.2466, 0.8393, -0.4846, 0.2466, 0.8393, -0.4846, 0.2466, 0.8393, -0.4846, 0.2466, 0.8393, -0.4846, 0.2466, 0.8393, -0.4846, 0.2466, 0.8393, -0.4846, 0.2466, 0.8393, 0.0, -1.0, 0.0, 0.0, -1.0, 0.0, 0.0, -1.0, 0.0, 0.0, -1.0, 0.0, 0.0, -1.0, 0.0, 0.0, -1.0, 0.0, 0.0, -1.0, 0.0, 0.0, -1.0, 0.0, 0.0, -1.0, 0.0, 0.0, -1.0, 0.0, 0.0, -1.0, 0.0, 0.0, -1.0, 0.0, 0.0, -1.0, 0.0, 0.0, -1.0, 0.0, 0.0, -1.0, 0.0, 0.0, -1.0, 0.0, 0.0, -1.0, 0.0, 0.0, -1.0, 0.0, 0.0, -1.0, 0.0, 0.0, -1.0, 0.0, 0.0, -1.0, 0.0, 0.0, -1.0, 0.0, 0.0, -1.0, 0.0, 0.0, -1.0, 0.0, 0.0, -1.0, 0.0, 0.0, -1.0, 0.0, 0.0, -1.0, 0.0, 0.0, -1.0, 0.0, 0.0, -1.0, 0.0, 0.0, -1.0, 0.0, 0.0, -1.0, 0.0, 0.0, -1.0, 0.0, 0.0, -1.0, 0.0, 0.0, -1.0, 0.0, 0.0, -1.0, 0.0, 0.0, -1.0, 0.0, -0.4671, 0.3566, 0.8091, -0.4671, 0.3566, 0.8091, -0.4671, 0.3566, 0.8091, -0.4671, 0.3566, 0.8091, -0.4671, 0.3566, 0.8091, -0.4671, 0.3566, 0.8091, -0.4671, 0.3566, 0.8091, -0.4671, 0.3566, 0.8091, -0.4671, 0.3566, 0.8091, -0.4671, 0.3566, 0.8091, -0.4671, 0.3566, 0.8091, -0.4671, 0.3566, 0.8091, 0.461, 0.3872, -0.7985, 0.461, 0.3872, -0.7985, 0.461, 0.3872, -0.7985, 0.461, 0.3872, -0.7985, 0.461, 0.3872, -0.7985, 0.461, 0.3872, -0.7985, 0.461, 0.3872, -0.7985, 0.461, 0.3872, -0.7985, 0.461, 0.3872, -0.7985, 0.461, 0.3872, -0.7985, 0.461, 0.3872, -0.7985, 0.461, 0.3872, -0.7985, -1.0, 0.0, 0.0, -1.0, 0.0, 0.0, -1.0, 0.0, 0.0, -0.9342, 0.3566, 0.0, -0.9342, 0.3566, 0.0, -0.9342, 0.3566, 0.0, -0.9342, 0.3566, 0.0, -0.9342, 0.3566, 0.0, -0.9342, 0.3566, 0.0, -0.4671, 0.3566, 0.8091, -0.4671, 0.3566, 0.8091, -0.4671, 0.3566, 0.8091, -0.4671, 0.3566, 0.8091, -0.4671, 0.3566, 0.8091, -0.4671, 0.3566, 0.8091, 0.9691, 0.2466, 0.0, 0.9691, 0.2466, 0.0, 0.9691, 0.2466, 0.0, 0.9691, 0.2466, 0.0, 0.9691, 0.2466, 0.0, 0.9691, 0.2466, 0.0, 0.9691, 0.2466, 0.0, 0.9691, 0.2466, 0.0, 0.9691, 0.2466, 0.0, 0.9691, 0.2466, 0.0, 0.9691, 0.2466, 0.0, 0.9691, 0.2466, 0.0, 0.5, 1.437e-07, -0.866, 0.5, 1.437e-07, -0.866, 0.5, 1.437e-07, -0.866, 0.4836, 0.2538, -0.8377, 0.4836, 0.2538, -0.8377, 0.4836, 0.2538, -0.8377, 0.4836, 0.2538, -0.8377, 0.4836, 0.2538, -0.8377, 0.4836, 0.2538, -0.8377, 0.4846, 0.2466, 0.8393, 0.4846, 0.2466, 0.8393, 0.4846, 0.2466, 0.8393, 0.4846, 0.2466, 0.8393, 0.4846, 0.2466, 0.8393, 0.4846, 0.2466, 0.8393, 0.4846, 0.2466, 0.8393, 0.4846, 0.2466, 0.8393, 0.4846, 0.2466, 0.8393, 0.4846, 0.2466, 0.8393, 0.4846, 0.2466, 0.8393, 0.4846, 0.2466, 0.8393, 0.5, 2.428e-08, 0.866, 0.5, 2.428e-08, 0.866, 0.5, 2.428e-08, 0.866, -0.922, 0.3872, 0.0, -0.922, 0.3872, 0.0, -0.922, 0.3872, 0.0, -0.922, 0.3872, 0.0, -0.922, 0.3872, 0.0, -0.922, 0.3872, 0.0, -0.922, 0.3872, 0.0, -0.922, 0.3872, 0.0, -0.922, 0.3872, 0.0, -0.922, 0.3872, 0.0, -0.922, 0.3872, 0.0, -0.922, 0.3872, 0.0, -0.4846, 0.2466, -0.8393, -0.4846, 0.2466, -0.8393, -0.4846, 0.2466, -0.8393, -0.4846, 0.2466, -0.8393, -0.4846, 0.2466, -0.8393, -0.4846, 0.2466, -0.8393, -0.4846, 0.2466, -0.8393, -0.4846, 0.2466, -0.8393, -0.4846, 0.2466, -0.8393, -0.4846, 0.2466, -0.8393, -0.4846, 0.2466, -0.8393, -0.4846, 0.2466, -0.8393, -0.4671, 0.3566, -0.8091, -0.4671, 0.3566, -0.8091, -0.4671, 0.3566, -0.8091, -0.4671, 0.3566, -0.8091, -0.4671, 0.3566, -0.8091, -0.4671, 0.3566, -0.8091, -0.4671, 0.3566, -0.8091, -0.4671, 0.3566, -0.8091, -0.4671, 0.3566, -0.8091, -0.4671, 0.3566, -0.8091, -0.4671, 0.3566, -0.8091, -0.4671, 0.3566, -0.8091, 0.5, 1.078e-07, 0.866, 0.5, 1.078e-07, 0.866, 0.5, 1.078e-07, 0.866, -0.461, 0.3872, -0.7985, -0.461, 0.3872, -0.7985, -0.461, 0.3872, -0.7985, -0.461, 0.3872, -0.7985, -0.461, 0.3872, -0.7985, -0.461, 0.3872, -0.7985, -0.461, 0.3872, -0.7985, -0.461, 0.3872, -0.7985, -0.461, 0.3872, -0.7985, -0.461, 0.3872, -0.7985, -0.461, 0.3872, -0.7985, -0.461, 0.3872, -0.7985, -1.0, 0.0, 0.0, -1.0, 0.0, 0.0, -1.0, 0.0, 0.0, 0.5, 5.83e-07, 0.866, 0.5, 5.83e-07, 0.866, 0.5, 5.83e-07, 0.866, 0.9342, 0.3566, 0.0, 0.9342, 0.3566, 0.0, 0.9342, 0.3566, 0.0, 0.9342, 0.3566, 0.0, 0.9342, 0.3566, 0.0, 0.9342, 0.3566, 0.0, 0.9342, 0.3566, 0.0, 0.9342, 0.3566, 0.0, 0.9342, 0.3566, 0.0, 0.9342, 0.3566, 0.0, 0.9342, 0.3566, 0.0, 0.9342, 0.3566, 0.0, 0.4671, 0.3566, -0.8091, 0.4671, 0.3566, -0.8091, 0.4671, 0.3566, -0.8091, 0.4671, 0.3566, -0.8091, 0.4671, 0.3566, -0.8091, 0.4671, 0.3566, -0.8091, 0.4671, 0.3566, -0.8091, 0.4671, 0.3566, -0.8091, 0.4671, 0.3566, -0.8091, 0.4671, 0.3566, -0.8091, 0.4671, 0.3566, -0.8091, 0.4671, 0.3566, -0.8091, 1.0, 0.0, 0.0, 1.0, 0.0, 0.0, 1.0, 0.0, 0.0, 0.5, 5.83e-07, -0.866, 0.5, 5.83e-07, -0.866, 0.5, 5.83e-07, -0.866, -0.5, 1.078e-07, -0.866, -0.5, 1.078e-07, -0.866, -0.5, 1.078e-07, -0.866, -0.5, 5.83e-07, 0.866, -0.5, 5.83e-07, 0.866, -0.5, 5.83e-07, 0.866, -0.9342, 0.3566, 0.0, -0.9342, 0.3566, 0.0, -0.9342, 0.3566, 0.0, -0.9342, 0.3566, 0.0, -0.9342, 0.3566, 0.0, -0.9342, 0.3566, 0.0, -0.9342, 0.3566, 0.0, -0.9342, 0.3566, 0.0, -0.9342, 0.3566, 0.0, -0.9342, 0.3566, 0.0, -0.9342, 0.3566, 0.0, -0.9342, 0.3566, 0.0, -0.9691, 0.2466, 0.0, -0.9691, 0.2466, 0.0, -0.9691, 0.2466, 0.0, -0.9691, 0.2466, 0.0, -0.9691, 0.2466, 0.0, -0.9691, 0.2466, 0.0, -0.9691, 0.2466, 0.0, -0.9691, 0.2466, 0.0, -0.9691, 0.2466, 0.0, -0.9691, 0.2466, 0.0, -0.9691, 0.2466, 0.0, -0.9691, 0.2466, 0.0, 0.5, 0.0, -0.866, 0.5, 0.0, -0.866, 0.5, 0.0, -0.866, -0.5, 2.428e-08, -0.866, -0.5, 2.428e-08, -0.866, -0.5, 2.428e-08, -0.866, 0.0, -1.0, -1.06e-06, 0.0, -1.0, 1.06e-06, 0.0, -1.0, 9.096e-07, 0.0, -1.0, 3.015e-07, 0.0, -1.0, 9.096e-07, 0.0, -1.0, 1.06e-06, 0.0, -1.0, 0.0, 0.0, -1.0, 9.096e-07, 0.0, -1.0, 3.015e-07, 0.0, -1.0, 0.0, 0.0, -1.0, 0.0, 0.0, -1.0, 3.015e-07, 0.0, -1.0, 0.0, 0.0, -1.0, 0.0, 0.0, -1.0, 0.0, 0.0, -1.0, -9.096e-07, 0.0, -1.0, 0.0, 0.0, -1.0, 0.0, 0.0, -1.0, 9.096e-07, 0.0, -1.0, -9.096e-07, 0.0, -1.0, -1.06e-06, 0.0, -1.0, -6.029e-07, 0.0, -1.0, -1.06e-06, 0.0, -1.0, -9.096e-07, 0.0, -1.0, 0.0, 0.0, -1.0, -6.029e-07, 0.0, -1.0, -9.096e-07, 0.0, -1.0, -9.096e-07, 0.0, -1.0, -6.029e-07, 0.0, -1.0, 0.0, 0.0, -1.0, -1.06e-06, 0.0, -1.0, -6.029e-07, 0.0, -1.0, -9.096e-07, 0.0, -1.0, 0.0, 0.0, -1.0, -1.06e-06, 0.0, -1.0, -9.096e-07, -0.4836, 0.2538, 0.8377, -0.4836, 0.2538, 0.8377, -0.4836, 0.2538, 0.8377, -0.4836, 0.2538, 0.8377, -0.4836, 0.2538, 0.8377, -0.4836, 0.2538, 0.8377, -0.5, -8.205e-07, -0.866, -0.5, -8.205e-07, -0.866, -0.5, -8.205e-07, -0.866, 0.4671, 0.3566, 0.8091, 0.4671, 0.3566, 0.8091, 0.4671, 0.3566, 0.8091, 0.4671, 0.3566, 0.8091, 0.4671, 0.3566, 0.8091, 0.4671, 0.3566, 0.8091, 0.4846, 0.2466, -0.8393, 0.4846, 0.2466, -0.8393, 0.4846, 0.2466, -0.8393, 0.4846, 0.2466, -0.8393, 0.4846, 0.2466, -0.8393, 0.4846, 0.2466, -0.8393, 0.4846, 0.2466, -0.8393, 0.4846, 0.2466, -0.8393, 0.4846, 0.2466, -0.8393, 0.4846, 0.2466, -0.8393, 0.4846, 0.2466, -0.8393, 0.4846, 0.2466, -0.8393, 0.0, -1.0, 4.506e-07, 0.0, -1.0, -4.506e-07, 0.0, -1.0, -4.075e-07, 0.0, -1.0, -8.624e-08, 0.0, -1.0, -4.075e-07, 0.0, -1.0, -4.506e-07, 0.0, -1.0, 0.0, 0.0, -1.0, -4.075e-07, 0.0, -1.0, -8.624e-08, 0.0, -1.0, 0.0, 0.0, -1.0, 0.0, 0.0, -1.0, -8.624e-08, 0.0, -1.0, 0.0, 0.0, -1.0, 0.0, 0.0, -1.0, 0.0, 0.0, -1.0, 8.15e-07, 0.0, -1.0, 0.0, 0.0, -1.0, 0.0, 0.0, -1.0, -4.075e-07, 0.0, -1.0, 4.075e-07, 0.0, -1.0, 4.506e-07, 0.0, -1.0, 2.587e-07, 0.0, -1.0, 4.506e-07, 0.0, -1.0, 4.075e-07, 0.0, -1.0, 0.0, 0.0, -1.0, 2.587e-07, 0.0, -1.0, 4.075e-07, 0.0, -1.0, 8.15e-07, 0.0, -1.0, 2.587e-07, 0.0, -1.0, 0.0, 0.0, -1.0, 9.013e-07, 0.0, -1.0, 2.587e-07, 0.0, -1.0, 8.15e-07, 0.0, -1.0, 0.0, 0.0, -1.0, 9.013e-07, 0.0, -1.0, 8.15e-07, 0.5, 1.927e-07, -0.866, 0.5, 1.927e-07, -0.866, 0.5, 1.927e-07, -0.866, -1.0, 0.0, 0.0, -1.0, 0.0, 0.0, -1.0, 0.0, 0.0, -0.9673, 0.2538, 0.0, -0.9673, 0.2538, 0.0, -0.9673, 0.2538, 0.0, -0.9673, 0.2538, 0.0, -0.9673, 0.2538, 0.0, -0.9673, 0.2538, 0.0, -0.5, 0.0, 0.866, -0.5, 0.0, 0.866, -0.5, 0.0, 0.866, 0.0, 1.0, 0.0, 0.0, 1.0, 0.0, 0.0, 1.0, 0.0, 0.0, 1.0, 0.0, 0.0, 1.0, 0.0, 0.0, 1.0, 0.0, 0.0, 1.0, 0.0, 0.0, 1.0, 0.0, 0.0, 1.0, 0.0, 0.0, 1.0, 0.0, 0.0, 1.0, 0.0, 0.0, 1.0, 0.0, 1.0, 0.0, 0.0, 1.0, 0.0, 0.0, 1.0, 0.0, 0.0, -1.0, 0.0, 0.0, -1.0, 0.0, 0.0, -1.0, 0.0, 0.0, 0.5, 1.927e-07, 0.866, 0.5, 1.927e-07, 0.866, 0.5, 1.927e-07, 0.866, 0.5, -8.637e-07, -0.866, 0.5, -8.637e-07, -0.866, 0.5, -8.637e-07, -0.866, 0.5, -8.205e-07, 0.866, 0.5, -8.205e-07, 0.866, 0.5, -8.205e-07, 0.866, -1.0, 0.0, 0.0, -1.0, 0.0, 0.0, -1.0, 0.0, 0.0, -0.5, 1.927e-07, -0.866, -0.5, 1.927e-07, -0.866, -0.5, 1.927e-07, -0.866, 0.4836, 0.2538, 0.8377, 0.4836, 0.2538, 0.8377, 0.4836, 0.2538, 0.8377, 0.4836, 0.2538, 0.8377, 0.4836, 0.2538, 0.8377, 0.4836, 0.2538, 0.8377, 0.9673, 0.2538, 0.0, 0.9673, 0.2538, 0.0, 0.9673, 0.2538, 0.0, 0.9673, 0.2538, 0.0, 0.9673, 0.2538, 0.0, 0.9673, 0.2538, 0.0, 0.0, -1.0, -1.52e-06, 0.0, -1.0, 1.52e-06, 0.0, -1.0, 1.375e-06, 0.0, -1.0, 2.884e-07, 0.0, -1.0, 1.375e-06, 0.0, -1.0, 1.52e-06, 0.0, -1.0, 0.0, 0.0, -1.0, 1.375e-06, 0.0, -1.0, 2.884e-07, 0.0, -1.0, 0.0, 0.0, -1.0, 0.0, 0.0, -1.0, 2.884e-07, 0.0, -1.0, 0.0, 0.0, -1.0, 0.0, 0.0, -1.0, 0.0, 0.0, -1.0, 0.0, 0.0, -1.0, 0.0, 0.0, -1.0, 0.0, 0.0, -1.0, 1.375e-06, 0.0, -1.0, -1.375e-06, 0.0, -1.0, -1.52e-06, 0.0, -1.0, -2.884e-07, 0.0, -1.0, -1.52e-06, 0.0, -1.0, -1.375e-06, 0.0, -1.0, 0.0, 0.0, -1.0, -2.884e-07, 0.0, -1.0, -1.375e-06, 0.0, -1.0, 0.0, 0.0, -1.0, -2.884e-07, 0.0, -1.0, 0.0, 0.0, -1.0, 0.0, 0.0, -1.0, -2.884e-07, 0.0, -1.0, 0.0, 0.0, -1.0, 0.0, 0.0, -1.0, 0.0, 0.0, -1.0, 0.0, 0.4671, 0.3566, -0.8091, 0.4671, 0.3566, -0.8091, 0.4671, 0.3566, -0.8091, 0.4671, 0.3566, -0.8091, 0.4671, 0.3566, -0.8091, 0.4671, 0.3566, -0.8091, 1.0, 0.0, 0.0, 1.0, 0.0, 0.0, 1.0, 0.0, 0.0, -0.4671, 0.3566, -0.8091, -0.4671, 0.3566, -0.8091, -0.4671, 0.3566, -0.8091, -0.4671, 0.3566, -0.8091, -0.4671, 0.3566, -0.8091, -0.4671, 0.3566, -0.8091, 0.0, -1.0, 0.0, 0.0, -1.0, -3.669e-14, 0.0, -1.0, 0.0, 0.0, -1.0, 0.0, 0.0, -1.0, 0.0, 0.0, -1.0, -3.669e-14, 0.0, -1.0, -2.337e-14, 0.0, -1.0, 0.0, 0.0, -1.0, -3.669e-14, 0.0, -1.0, -2.664e-14, 0.0, -1.0, -2.337e-14, 0.0, -1.0, -3.669e-14, 0.0, -1.0, 0.0, 0.0, -1.0, -2.337e-14, 0.0, -1.0, -2.664e-14, 0.0, -1.0, 0.0, 0.0, -1.0, 0.0, 0.0, -1.0, -2.664e-14, 0.0, -1.0, 0.0, 0.0, -1.0, 0.0, 0.0, -1.0, 0.0, 0.0, -1.0, 3.669e-14, 0.0, -1.0, 0.0, 0.0, -1.0, 0.0, 0.0, -1.0, 2.337e-14, 0.0, -1.0, 3.669e-14, 0.0, -1.0, 0.0, 0.0, -1.0, 2.664e-14, 0.0, -1.0, 3.669e-14, 0.0, -1.0, 2.337e-14, 0.0, -1.0, 0.0, 0.0, -1.0, 2.664e-14, 0.0, -1.0, 2.337e-14, 0.0, -1.0, -2.664e-14, 0.0, -1.0, 2.664e-14, 0.0, -1.0, 0.0, -0.5, 1.927e-07, 0.866, -0.5, 1.927e-07, 0.866, -0.5, 1.927e-07, 0.866, -0.5, -8.637e-07, 0.866, -0.5, -8.637e-07, 0.866, -0.5, -8.637e-07, 0.866, -0.4836, 0.2538, -0.8377, -0.4836, 0.2538, -0.8377, -0.4836, 0.2538, -0.8377, -0.4836, 0.2538, -0.8377, -0.4836, 0.2538, -0.8377, -0.4836, 0.2538, -0.8377, 1.0, 0.0, 0.0, 1.0, 0.0, 0.0, 1.0, 0.0, 0.0, 0.9342, 0.3566, 0.0, 0.9342, 0.3566, 0.0, 0.9342, 0.3566, 0.0, 0.9342, 0.3566, 0.0, 0.9342, 0.3566, 0.0, 0.9342, 0.3566, 0.0, 0.9839, 0.1789, 0.0, 0.9839, 0.1789, 0.0, 0.9839, 0.1789, 0.0, 0.9839, 0.1789, 0.0, 0.9839, 0.1789, 0.0, 0.9839, 0.1789, 0.0, 0.0, -1.0, 0.0, 0.0, -1.0, 0.0, 0.0, -1.0, 0.0, 0.0, -1.0, 0.0, 0.0, -1.0, 0.0, 0.0, -1.0, 0.0, 0.0, -1.0, 0.0, 0.0, -1.0, 0.0, 0.0, -1.0, 0.0, 0.0, -1.0, 0.0, 0.0, -1.0, 0.0, 0.0, -1.0, 0.0, 0.4919, 0.1789, -0.8521, 0.4919, 0.1789, -0.8521, 0.4919, 0.1789, -0.8521, 0.4919, 0.1789, -0.8521, 0.4919, 0.1789, -0.8521, 0.4919, 0.1789, -0.8521, -0.9839, 0.1789, 0.0, -0.9839, 0.1789, 0.0, -0.9839, 0.1789, 0.0, -0.9839, 0.1789, 0.0, -0.9839, 0.1789, 0.0, -0.9839, 0.1789, 0.0, -0.4919, 0.1789, 0.8521, -0.4919, 0.1789, 0.8521, -0.4919, 0.1789, 0.8521, -0.4919, 0.1789, 0.8521, -0.4919, 0.1789, 0.8521, -0.4919, 0.1789, 0.8521, -0.4919, 0.1789, -0.8521, -0.4919, 0.1789, -0.8521, -0.4919, 0.1789, -0.8521, -0.4919, 0.1789, -0.8521, -0.4919, 0.1789, -0.8521, -0.4919, 0.1789, -0.8521, 0.4919, 0.1789, 0.8521, 0.4919, 0.1789, 0.8521, 0.4919, 0.1789, 0.8521, 0.4919, 0.1789, 0.8521, 0.4919, 0.1789, 0.8521, 0.4919, 0.1789, 0.8521])] * 3)])

# ---- objects
ob_tree_pineroundc = bpy.data.objects.new('tree_pineRoundC', me_mesh_307)

# ---- transforms, parenting, visibility, modifiers, constraints
ob_tree_pineroundc.location = (-0.4648, 0.04304, 0.8965)
ob_tree_pineroundc.rotation_euler = (1.571, -0.0, 0.0)
ob_tree_pineroundc.scale = (0.1, 0.1, 0.1)
ob_tree_pineroundc.color = (0.8, 0.8, 0.8, 1.0)

# ---- collection membership
col_collection.objects.link(ob_tree_pineroundc)

# ---- scene / render settings (as saved in the file)
scene.frame_start = 1; scene.frame_end = 250; scene.frame_set(1)
scene.render.engine = 'BLENDER_EEVEE_NEXT'
scene.cycles.sampling_pattern = 'TABULATED_SOBOL'
scene.cycles.use_light_tree = False
scene.view_settings.view_transform = 'Filmic'
bpy.context.view_layer.update()

# ---- added for rendering (the .blend has no active camera and no usable light): camera, sun
cam_auto = bpy.data.cameras.new('AutoCamera')
cam_auto.lens = 50.0
cam_auto.sensor_width = 36.0
cam_auto.clip_end = 1000.0
ob_auto_camera = bpy.data.objects.new('AutoCamera', cam_auto)
scene.collection.objects.link(ob_auto_camera)
ob_auto_camera.location = (0.878595, -1.569, 2.59761)
ob_auto_camera.rotation_euler = (1.09748, -7.21219e-08, 0.694738)
scene.camera = ob_auto_camera
light_auto_sun = bpy.data.lights.new('AutoSun', 'SUN')
light_auto_sun.energy = 3.0
light_auto_sun.angle = 0.0523599
ob_auto_sun = bpy.data.objects.new('AutoSun', light_auto_sun)
scene.collection.objects.link(ob_auto_sun)
ob_auto_sun.rotation_euler = (0.872665, 0.174533, 0.523599)
bpy.context.view_layer.update()
